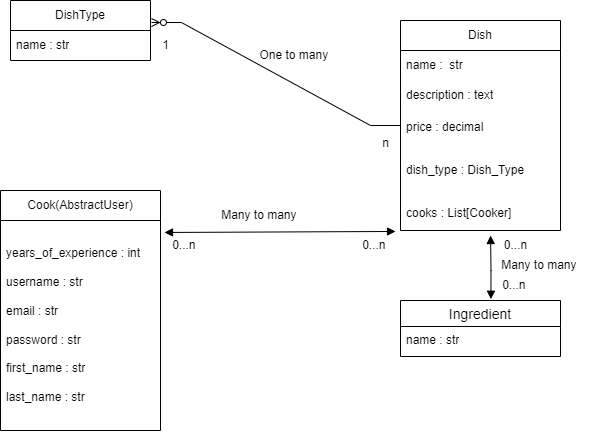

The diagram above was exported from draw.io. Its source (the exported page's mxGraphModel, read from the mxfile embedded in the PNG):
<mxGraphModel dx="792" dy="472" grid="1" gridSize="10" guides="1" tooltips="1" connect="1" arrows="1" fold="1" page="1" pageScale="1" pageWidth="827" pageHeight="1169" math="0" shadow="0">
  <root>
    <mxCell id="0" />
    <mxCell id="1" parent="0" />
    <mxCell id="2" value="Dish" style="swimlane;fontStyle=0;childLayout=stackLayout;horizontal=1;startSize=30;horizontalStack=0;resizeParent=1;resizeParentMax=0;resizeLast=0;collapsible=1;marginBottom=0;whiteSpace=wrap;html=1;" vertex="1" parent="1">
      <mxGeometry x="550" y="270" width="160" height="210" as="geometry" />
    </mxCell>
    <mxCell id="3" value="name :&amp;nbsp; str" style="text;strokeColor=none;fillColor=none;align=left;verticalAlign=middle;spacingLeft=4;spacingRight=4;overflow=hidden;points=[[0,0.5],[1,0.5]];portConstraint=eastwest;rotatable=0;whiteSpace=wrap;html=1;" vertex="1" parent="2">
      <mxGeometry y="30" width="160" height="30" as="geometry" />
    </mxCell>
    <mxCell id="4" value="description : text" style="text;strokeColor=none;fillColor=none;align=left;verticalAlign=middle;spacingLeft=4;spacingRight=4;overflow=hidden;points=[[0,0.5],[1,0.5]];portConstraint=eastwest;rotatable=0;whiteSpace=wrap;html=1;" vertex="1" parent="2">
      <mxGeometry y="60" width="160" height="30" as="geometry" />
    </mxCell>
    <mxCell id="5" value="price : decimal&lt;br&gt;&lt;br&gt;&lt;br&gt;dish_type : Dish_Type&lt;br&gt;&lt;br&gt;&lt;br&gt;cooks : List[Cooker]" style="text;strokeColor=none;fillColor=none;align=left;verticalAlign=middle;spacingLeft=4;spacingRight=4;overflow=hidden;points=[[0,0.5],[1,0.5]];portConstraint=eastwest;rotatable=0;whiteSpace=wrap;html=1;" vertex="1" parent="2">
      <mxGeometry y="90" width="160" height="120" as="geometry" />
    </mxCell>
    <mxCell id="6" value="DishType" style="swimlane;fontStyle=0;childLayout=stackLayout;horizontal=1;startSize=30;horizontalStack=0;resizeParent=1;resizeParentMax=0;resizeLast=0;collapsible=1;marginBottom=0;whiteSpace=wrap;html=1;" vertex="1" parent="1">
      <mxGeometry x="160" y="250" width="140" height="60" as="geometry" />
    </mxCell>
    <mxCell id="7" value="name : str&lt;br&gt;" style="text;strokeColor=none;fillColor=none;align=left;verticalAlign=middle;spacingLeft=4;spacingRight=4;overflow=hidden;points=[[0,0.5],[1,0.5]];portConstraint=eastwest;rotatable=0;whiteSpace=wrap;html=1;" vertex="1" parent="6">
      <mxGeometry y="30" width="140" height="30" as="geometry" />
    </mxCell>
    <mxCell id="10" value="Cook(AbstractUser)" style="swimlane;fontStyle=0;childLayout=stackLayout;horizontal=1;startSize=30;horizontalStack=0;resizeParent=1;resizeParentMax=0;resizeLast=0;collapsible=1;marginBottom=0;whiteSpace=wrap;html=1;" vertex="1" parent="1">
      <mxGeometry x="150" y="440" width="160" height="240" as="geometry" />
    </mxCell>
    <mxCell id="11" value="years_of_experience : int&lt;br&gt;&lt;br&gt;username : str&lt;br&gt;&lt;br&gt;email : str&lt;br&gt;&lt;br&gt;password : str&lt;br&gt;&lt;br&gt;first_name : str&lt;br&gt;&lt;br&gt;last_name : str&amp;nbsp;" style="text;strokeColor=none;fillColor=none;align=left;verticalAlign=middle;spacingLeft=4;spacingRight=4;overflow=hidden;points=[[0,0.5],[1,0.5]];portConstraint=eastwest;rotatable=0;whiteSpace=wrap;html=1;" vertex="1" parent="10">
      <mxGeometry y="30" width="160" height="210" as="geometry" />
    </mxCell>
    <mxCell id="14" value="" style="endArrow=block;startArrow=block;endFill=1;startFill=1;html=1;rounded=0;entryX=-0.031;entryY=1.008;entryDx=0;entryDy=0;entryPerimeter=0;exitX=1.025;exitY=0.057;exitDx=0;exitDy=0;exitPerimeter=0;" edge="1" parent="1" source="11" target="5">
      <mxGeometry width="160" relative="1" as="geometry">
        <mxPoint x="350" y="480" as="sourcePoint" />
        <mxPoint x="510" y="480" as="targetPoint" />
      </mxGeometry>
    </mxCell>
    <mxCell id="15" value="0...n&amp;nbsp;" style="text;html=1;align=center;verticalAlign=middle;resizable=0;points=[];autosize=1;strokeColor=none;fillColor=none;" vertex="1" parent="1">
      <mxGeometry x="310" y="480" width="50" height="30" as="geometry" />
    </mxCell>
    <mxCell id="16" value="0...n&amp;nbsp;" style="text;html=1;align=center;verticalAlign=middle;resizable=0;points=[];autosize=1;strokeColor=none;fillColor=none;" vertex="1" parent="1">
      <mxGeometry x="500" y="480" width="50" height="30" as="geometry" />
    </mxCell>
    <mxCell id="17" value="" style="edgeStyle=entityRelationEdgeStyle;fontSize=12;html=1;endArrow=ERzeroToMany;endFill=1;rounded=0;entryX=1.007;entryY=0.367;entryDx=0;entryDy=0;entryPerimeter=0;" edge="1" parent="1" source="2" target="6">
      <mxGeometry width="100" height="100" relative="1" as="geometry">
        <mxPoint x="360" y="380" as="sourcePoint" />
        <mxPoint x="460" y="280" as="targetPoint" />
      </mxGeometry>
    </mxCell>
    <mxCell id="18" value="1" style="text;html=1;align=center;verticalAlign=middle;resizable=0;points=[];autosize=1;strokeColor=none;fillColor=none;" vertex="1" parent="1">
      <mxGeometry x="300" y="280" width="30" height="30" as="geometry" />
    </mxCell>
    <mxCell id="19" value="n" style="text;html=1;align=center;verticalAlign=middle;resizable=0;points=[];autosize=1;strokeColor=none;fillColor=none;" vertex="1" parent="1">
      <mxGeometry x="520" y="378" width="30" height="30" as="geometry" />
    </mxCell>
    <mxCell id="20" value="One to many&amp;nbsp;" style="text;html=1;align=center;verticalAlign=middle;resizable=0;points=[];autosize=1;strokeColor=none;fillColor=none;rotation=0;" vertex="1" parent="1">
      <mxGeometry x="395" y="290" width="100" height="30" as="geometry" />
    </mxCell>
    <mxCell id="22" value="Many to many&amp;nbsp;" style="text;html=1;align=center;verticalAlign=middle;resizable=0;points=[];autosize=1;strokeColor=none;fillColor=none;" vertex="1" parent="1">
      <mxGeometry x="360" y="450" width="100" height="30" as="geometry" />
    </mxCell>
    <mxCell id="23" value="Ingredient" style="swimlane;fontStyle=0;childLayout=stackLayout;horizontal=1;startSize=26;horizontalStack=0;resizeParent=1;resizeParentMax=0;resizeLast=0;collapsible=1;marginBottom=0;align=center;fontSize=14;" vertex="1" parent="1">
      <mxGeometry x="550" y="550" width="160" height="56" as="geometry" />
    </mxCell>
    <mxCell id="24" value="name : str" style="text;strokeColor=none;fillColor=none;spacingLeft=4;spacingRight=4;overflow=hidden;rotatable=0;points=[[0,0.5],[1,0.5]];portConstraint=eastwest;fontSize=12;whiteSpace=wrap;html=1;" vertex="1" parent="23">
      <mxGeometry y="26" width="160" height="30" as="geometry" />
    </mxCell>
    <mxCell id="27" value="" style="endArrow=block;startArrow=block;endFill=1;startFill=1;html=1;rounded=0;entryX=0.563;entryY=1.042;entryDx=0;entryDy=0;entryPerimeter=0;exitX=0.565;exitY=-0.023;exitDx=0;exitDy=0;exitPerimeter=0;" edge="1" parent="1" source="23" target="5">
      <mxGeometry width="160" relative="1" as="geometry">
        <mxPoint x="580" y="520" as="sourcePoint" />
        <mxPoint x="745.5" y="520" as="targetPoint" />
        <Array as="points">
          <mxPoint x="640.5" y="520" />
        </Array>
      </mxGeometry>
    </mxCell>
    <mxCell id="28" value="0...n" style="text;html=1;align=center;verticalAlign=middle;resizable=0;points=[];autosize=1;strokeColor=none;fillColor=none;" vertex="1" parent="1">
      <mxGeometry x="640" y="480" width="50" height="30" as="geometry" />
    </mxCell>
    <mxCell id="29" value="0...n&amp;nbsp;" style="text;html=1;align=center;verticalAlign=middle;resizable=0;points=[];autosize=1;strokeColor=none;fillColor=none;" vertex="1" parent="1">
      <mxGeometry x="640" y="520" width="50" height="30" as="geometry" />
    </mxCell>
    <mxCell id="30" value="Many to many&amp;nbsp;" style="text;html=1;align=center;verticalAlign=middle;resizable=0;points=[];autosize=1;strokeColor=none;fillColor=none;" vertex="1" parent="1">
      <mxGeometry x="640" y="500" width="100" height="30" as="geometry" />
    </mxCell>
  </root>
</mxGraphModel>